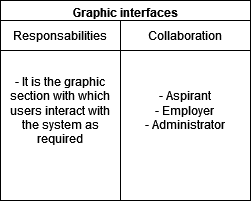

The diagram above was exported from draw.io. Its source (the exported page's mxGraphModel, read from the mxfile embedded in the PNG):
<mxGraphModel dx="1434" dy="1915" grid="1" gridSize="10" guides="1" tooltips="1" connect="1" arrows="1" fold="1" page="1" pageScale="1" pageWidth="827" pageHeight="1169" math="0" shadow="0">
  <root>
    <mxCell id="0" />
    <mxCell id="1" parent="0" />
    <mxCell id="fTo8vWUnvhJdkV-PNVmd-6" value="Graphic interfaces" style="swimlane;whiteSpace=wrap;html=1;" vertex="1" parent="1">
      <mxGeometry x="170" y="-700" width="250" height="200" as="geometry" />
    </mxCell>
    <mxCell id="fTo8vWUnvhJdkV-PNVmd-7" value="- It is the graphic section with which users interact with the system as required" style="rounded=0;whiteSpace=wrap;html=1;" vertex="1" parent="fTo8vWUnvhJdkV-PNVmd-6">
      <mxGeometry y="20" width="120" height="180" as="geometry" />
    </mxCell>
    <mxCell id="fTo8vWUnvhJdkV-PNVmd-8" value="- Aspirant&lt;br&gt;- Employer&lt;br&gt;- Administrator" style="rounded=0;whiteSpace=wrap;html=1;" vertex="1" parent="fTo8vWUnvhJdkV-PNVmd-6">
      <mxGeometry x="120" y="20" width="130" height="180" as="geometry" />
    </mxCell>
    <mxCell id="fTo8vWUnvhJdkV-PNVmd-9" value="Responsabilities" style="rounded=0;whiteSpace=wrap;html=1;" vertex="1" parent="fTo8vWUnvhJdkV-PNVmd-6">
      <mxGeometry y="20" width="120" height="30" as="geometry" />
    </mxCell>
    <mxCell id="fTo8vWUnvhJdkV-PNVmd-10" value="Collaboration" style="rounded=0;whiteSpace=wrap;html=1;" vertex="1" parent="fTo8vWUnvhJdkV-PNVmd-6">
      <mxGeometry x="120" y="20" width="130" height="30" as="geometry" />
    </mxCell>
  </root>
</mxGraphModel>